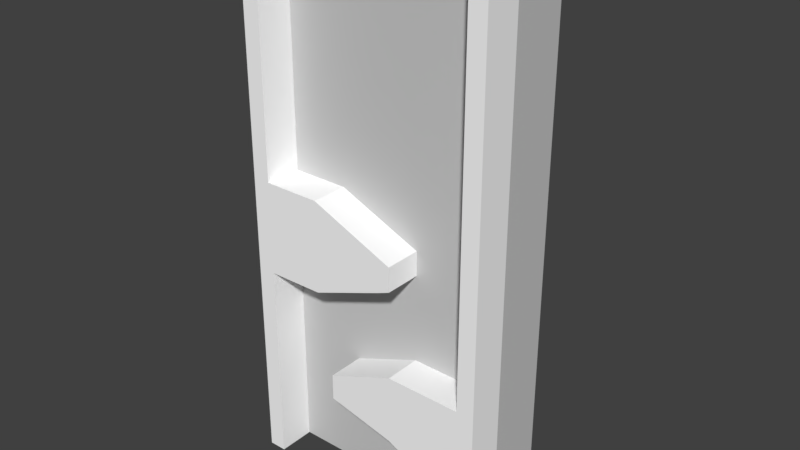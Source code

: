 # Source: VentilationDrafting_Middle_Module.blend  (saved by Blender 2.79.0; exported with 4.5.12 LTS)
import bpy
from mathutils import Matrix  # noqa: F401  (used for matrix-valued properties, if any)

bpy.ops.wm.read_factory_settings(use_empty=True)
scene = bpy.context.scene
scene.name = 'Scene'

# ---- collections
col_collection_1 = bpy.data.collections.new('Collection 1'); scene.collection.children.link(col_collection_1)

# ---- materials (node trees are filled in below, after node groups)
mat_material_001 = bpy.data.materials.new('Material.001')
mat_material_001.alpha_threshold = 0.0
mat_material_001.use_transparent_shadow = False
mat_material_001.diffuse_color = (0.5926, 0.5926, 0.5926, 1.0)
mat_material_001.roughness = 0.5
mat_material_000 = bpy.data.materials.new('Material.000')
mat_material_000.alpha_threshold = 0.0
mat_material_000.use_transparent_shadow = False
mat_material_000.diffuse_color = (1.0, 1.0, 1.0, 1.0)
mat_material_000.roughness = 0.5

# ---- material node trees

# ---- world
world_world = bpy.data.worlds.new('World'); scene.world = world_world
world_world.color = (0.05088, 0.05088, 0.05088)
world_world.use_sun_shadow = False
world_world.sun_shadow_jitter_overblur = 0.0
world_world.cycles.sampling_method = 'MANUAL'

# ---- meshes
me_plane = bpy.data.meshes.new('Plane')
me_plane.from_pydata([(0.8891, -0.4292, 0.5794), (-0.9708, -0.4292, 0.5794), (0.8891, -0.4292, -3.178e-07), (-0.9708, -0.4292, -3.178e-07), (0.8891, 0.156, -4.647e-07), (-0.9708, 0.156, -4.647e-07), (0.8891, 0.156, 0.5794), (-0.9708, 0.156, 0.5794)], [], [(5, 7, 6, 4), (3, 5, 4, 2), (0, 6, 7, 1), (1, 7, 5, 3), (1, 3, 2, 0), (2, 4, 6, 0)])
_uv = me_plane.uv_layers.new(name='UVMap')
_uv.uv.foreach_set('vector', [0.7513, 0.0, 1.0, 2.438e-08, 1.0, 0.7607, 0.7513, 0.7607, 0.2513, 0.7607, 1.407e-07, 0.7607, 0.0, 2.438e-08, 0.2513, 0.0, 0.5025, 0.7607, 0.2513, 0.7607, 0.2513, 0.0, 0.5025, 2.438e-08, 0.2487, 1.0, 0.2487, 0.7607, 0.4975, 0.7607, 0.4975, 1.0, 0.7513, 0.7607, 0.5025, 0.7607, 0.5025, 4.875e-08, 0.7513, 0.0, 1.138e-08, 1.0, 0.0, 0.7607, 0.2487, 0.7607, 0.2487, 1.0])
me_plane.materials.append(mat_material_001)
me_plane.use_remesh_preserve_volume = False
me_plane.use_remesh_preserve_attributes = False
me_plane.use_mirror_vertex_groups = False
me_plane.update()
me_cube_001 = bpy.data.meshes.new('Cube.001')
me_cube_001.from_pydata([(0.862, -3.0, 4.479), (0.862, -3.0, 7.338), (0.862, -0.9995, 4.479), (0.862, -0.9995, 7.338), (1.002, -3.0, 4.479), (1.002, -3.0, 7.338), (1.002, -0.9995, 4.479), (1.002, -0.9995, 7.338), (-0.9995, -3.0, 4.479), (-0.9995, -0.9995, 4.479), (-0.8595, -3.0, 4.479), (-0.8595, -0.9995, 4.479), (0.862, -3.0, 8.064), (0.862, -0.9995, 8.064), (1.002, -0.9995, 8.064), (1.002, -3.0, 8.064), (0.862, -3.0, 8.794), (0.862, -0.9995, 8.794), (1.002, -0.9995, 8.794), (1.002, -3.0, 8.794), (-0.9995, -3.0, 8.794), (-0.9995, -0.9995, 8.794), (-0.8595, -0.9995, 8.794), (-0.8595, -3.0, 8.794), (-0.8595, -3.0, 6.125), (-0.8595, -3.0, 6.865), (-0.8595, -3.0, 7.598), (-0.8595, -3.0, 8.41), (-0.9995, -3.0, 8.41), (-0.9995, -3.0, 7.598), (-0.9995, -3.0, 6.865), (-0.9995, -3.0, 6.125), (-0.9995, -0.9995, 6.125), (-0.9995, -0.9995, 6.865), (-0.9995, -0.9995, 7.598), (-0.9995, -0.9995, 8.41), (-0.8595, -0.9995, 8.41), (-0.8595, -0.9995, 7.598), (-0.8595, -0.9995, 6.865), (-0.8595, -0.9995, 6.125), (0.862, -3.0, 4.829), (0.862, -3.0, 5.672), (0.862, -0.9995, 5.672), (0.862, -0.9995, 4.829), (1.002, -0.9995, 5.672), (1.002, -0.9995, 4.829), (1.002, -3.0, 5.672), (1.002, -3.0, 4.829), (0.268, -3.0, 6.381), (0.268, -3.0, 6.576), (0.268, -0.9995, 6.576), (0.268, -0.9995, 6.381), (0.2648, -3.0, 5.126), (0.2648, -3.0, 5.679), (0.2648, -0.9995, 5.679), (0.2648, -0.9995, 5.126), (-0.2859, -3.0, 5.251), (-0.2859, -3.0, 5.459), (-0.2859, -0.9995, 5.459), (-0.2859, -0.9995, 5.251), (-0.4031, -3.0, 6.128), (-0.4031, -3.0, 6.863), (-0.4031, -0.9995, 6.863), (-0.4031, -0.9995, 6.128), (-0.8595, -3.0, 6.235), (-0.8595, -3.0, 6.746), (-0.9995, -3.0, 6.746), (-0.9995, -3.0, 6.235), (-0.9995, -0.9995, 6.235), (-0.9995, -0.9995, 6.746), (-0.8595, -0.9995, 6.746), (-0.8595, -0.9995, 6.235), (0.268, -3.0, 6.449), (0.268, -3.0, 6.506), (0.268, -0.9995, 6.506), (0.268, -0.9995, 6.449), (-0.4031, -0.9995, 6.746), (-0.4031, -0.9995, 6.236), (-0.4031, -3.0, 6.236), (-0.4031, -3.0, 6.746), (0.1693, -3.0, 6.341), (0.1693, -3.0, 6.618), (0.1693, -0.9995, 6.618), (0.1693, -0.9995, 6.341), (0.1693, -0.9995, 6.437), (0.1693, -0.9995, 6.538), (0.1693, -3.0, 6.538), (0.1693, -3.0, 6.437), (0.862, -3.0, 7.45), (0.862, -3.0, 7.954), (0.862, -0.9995, 7.954), (0.862, -0.9995, 7.45), (1.002, -3.0, 7.45), (1.002, -3.0, 7.946), (1.002, -0.9995, 7.946), (1.002, -0.9995, 7.45), (-0.1926, -3.0, 5.23), (-0.1926, -0.9995, 5.23), (-0.1926, -3.0, 5.496), (-0.1926, -0.9995, 5.496), (0.862, -3.0, 4.945), (0.862, -3.0, 5.565), (0.862, -0.9995, 5.565), (0.862, -0.9995, 4.945), (1.002, -0.9995, 5.565), (1.002, -0.9995, 4.9), (1.002, -3.0, 5.565), (1.002, -3.0, 4.9), (0.2648, -3.0, 5.215), (0.2648, -3.0, 5.568), (0.2648, -0.9995, 5.568), (0.2648, -0.9995, 5.215), (-0.2859, -3.0, 5.329), (-0.2859, -3.0, 5.373), (-0.2859, -0.9995, 5.373), (-0.2859, -0.9995, 5.329), (-0.1926, -0.9995, 5.315), (-0.1926, -0.9995, 5.416), (-0.1926, -3.0, 5.416), (-0.1926, -3.0, 5.315)], [(84, 87), (77, 78), (64, 71), (65, 70), (76, 79), (89, 90), (109, 110), (108, 111), (101, 102), (100, 103), (117, 118), (116, 119), (91, 88)], [(41, 1, 3, 42), (42, 3, 7, 44), (44, 7, 5, 46), (46, 5, 1, 41), (2, 6, 4, 0), (28, 20, 21, 35), (9, 11, 10, 8), (89, 93, 15, 12), (13, 17, 18, 14), (94, 90, 13, 14), (93, 94, 14, 15), (27, 23, 20, 28), (35, 21, 22, 36), (14, 18, 19, 15), (15, 19, 16, 12), (36, 22, 23, 27), (20, 23, 22, 21), (16, 19, 18, 17), (12, 16, 17, 13), (11, 39, 24, 10), (87, 80, 48, 72), (38, 37, 26, 25), (9, 32, 39, 11), (69, 33, 38, 70), (33, 34, 37, 38), (34, 35, 36, 37), (10, 24, 31, 8), (65, 25, 30, 66), (25, 26, 29, 30), (26, 27, 28, 29), (8, 31, 32, 9), (66, 30, 33, 69), (30, 29, 34, 33), (29, 28, 35, 34), (4, 47, 40, 0), (106, 46, 41, 101), (6, 45, 47, 4), (104, 44, 46, 106), (2, 43, 45, 6), (102, 42, 44, 104), (0, 40, 43, 2), (103, 43, 55, 111), (74, 50, 49, 73), (82, 81, 49, 50), (85, 82, 50, 74), (80, 83, 51, 48), (97, 96, 56, 59), (43, 40, 52, 55), (101, 41, 53, 109), (41, 42, 54, 53), (27, 26, 37, 36), (113, 57, 58, 114), (118, 98, 57, 113), (98, 99, 58, 57), (116, 97, 59, 115), (24, 39, 63, 60), (70, 38, 62, 76), (38, 25, 61, 62), (64, 24, 60, 78), (25, 65, 79, 61), (65, 64, 78, 79), (39, 71, 77, 63), (71, 70, 76, 77), (83, 84, 75, 51), (84, 85, 74, 75), (51, 75, 72, 48), (75, 74, 73, 72), (31, 67, 68, 32), (67, 66, 69, 68), (24, 64, 67, 31), (64, 65, 66, 67), (32, 68, 71, 39), (68, 69, 70, 71), (81, 86, 73, 49), (86, 87, 72, 73), (79, 78, 87, 86), (61, 79, 86, 81), (77, 76, 85, 84), (63, 77, 84, 83), (60, 63, 83, 80), (76, 62, 82, 85), (62, 61, 81, 82), (78, 60, 80, 87), (88, 89, 12, 13, 90, 91, 3, 1), (5, 7, 95, 92), (92, 95, 94, 93), (7, 3, 91, 95), (95, 91, 90, 94), (1, 5, 92, 88), (88, 92, 93, 89), (111, 55, 97, 116), (53, 54, 99, 98), (109, 53, 98, 118), (55, 52, 96, 97), (52, 108, 119, 96), (108, 109, 118, 119), (54, 110, 117, 99), (110, 111, 116, 117), (99, 117, 114, 58), (117, 116, 115, 114), (96, 119, 112, 56), (119, 118, 113, 112), (56, 112, 115, 59), (112, 113, 114, 115), (40, 100, 108, 52), (100, 101, 109, 108), (42, 102, 110, 54), (102, 103, 111, 110), (43, 103, 105, 45), (103, 102, 104, 105), (45, 105, 107, 47), (105, 104, 106, 107), (47, 107, 100, 40), (107, 106, 101, 100)])
_uv = me_cube_001.uv_layers.new(name='UVMap')
_uv.uv.foreach_set('vector', [0.7493, 0.7318, 0.5722, 0.7318, 0.5722, 0.5, 0.7493, 0.5, 0.7848, 0.3617, 0.7848, 0.1917, 0.8017, 0.1917, 0.8017, 0.3617, 0.4825, 0.1383, 0.4825, 0.3083, 0.2413, 0.3083, 0.2413, 0.1383, 0.4825, 0.3617, 0.4825, 0.1917, 0.4994, 0.1917, 0.4994, 0.3617, 0.9373, 0.9635, 0.9205, 0.9635, 0.9205, 0.7318, 0.9373, 0.7318, 0.0, 0.04442, 0.0, 0.0, 0.2413, 0.0, 0.2413, 0.04442, 0.9373, 0.7318, 0.9542, 0.7318, 0.9542, 0.9635, 0.9373, 0.9635, 0.4994, 0.09733, 0.4825, 0.09821, 0.4825, 0.08454, 0.4994, 0.08454, 0.7848, 0.08454, 0.7848, 0.0, 0.8017, 0.0, 0.8017, 0.08454, 0.8017, 0.09821, 0.7848, 0.09733, 0.7848, 0.08454, 0.8017, 0.08454, 0.2413, 0.4018, 0.4825, 0.4018, 0.4825, 0.4155, 0.2413, 0.4155, 0.136, 0.5444, 0.136, 0.5, 0.1529, 0.5, 0.1529, 0.5444, 0.9546, 0.4556, 0.9546, 0.5, 0.9377, 0.5, 0.9377, 0.4556, 0.4825, 0.4155, 0.4825, 0.5, 0.2413, 0.5, 0.2413, 0.4155, 0.4825, 0.08454, 0.4825, 0.0, 0.4994, 0.0, 0.4994, 0.08454, 0.3393, 0.5, 0.3855, 0.5, 0.3855, 0.7318, 0.3393, 0.7318, 0.9036, 0.7318, 0.9205, 0.7318, 0.9205, 0.9635, 0.9036, 0.9635, 0.9831, 0.5, 1.0, 0.5, 1.0, 0.7318, 0.9831, 0.7318, 0.9831, 0.7318, 0.8951, 0.7318, 0.8951, 0.5, 0.9831, 0.5, 0.3855, 0.5, 0.5722, 0.5, 0.5722, 0.7318, 0.3855, 0.7318, 0.01191, 0.7826, 0.01191, 0.7937, 3.595e-09, 0.7891, 0.0, 0.7812, 0.1529, 0.5, 0.2413, 0.5, 0.2413, 0.7318, 0.1529, 0.7318, 0.9546, 0.0, 0.9546, 0.1794, 0.9377, 0.1794, 0.9377, 0.0, 0.9546, 0.2627, 0.9546, 0.2766, 0.9377, 0.2766, 0.9377, 0.2627, 0.9546, 0.2766, 0.9546, 0.3615, 0.9377, 0.3615, 0.9377, 0.2766, 0.9546, 0.3615, 0.9546, 0.4556, 0.9377, 0.4556, 0.9377, 0.3615, 0.136, 1.0, 0.136, 0.8206, 0.1529, 0.8206, 0.1529, 1.0, 0.136, 0.7373, 0.136, 0.7234, 0.1529, 0.7234, 0.1529, 0.7373, 0.136, 0.7234, 0.136, 0.6385, 0.1529, 0.6385, 0.1529, 0.7234, 0.136, 0.6385, 0.136, 0.5444, 0.1529, 0.5444, 0.1529, 0.6385, 8.628e-08, 0.5, 5.752e-08, 0.3206, 0.2413, 0.3206, 0.2413, 0.5, 5.752e-08, 0.2373, 2.876e-08, 0.2234, 0.2413, 0.2234, 0.2413, 0.2373, 2.876e-08, 0.2234, 2.876e-08, 0.1385, 0.2413, 0.1385, 0.2413, 0.2234, 2.876e-08, 0.1385, 0.0, 0.04442, 0.2413, 0.04442, 0.2413, 0.1385, 0.4825, 0.5, 0.4825, 0.4594, 0.4994, 0.4594, 0.4994, 0.5, 0.4825, 0.3741, 0.4825, 0.3617, 0.4994, 0.3617, 0.4994, 0.3741, 0.4825, 5.526e-08, 0.4825, 0.04056, 0.2413, 0.04056, 0.2413, 0.0, 0.4825, 0.1259, 0.4825, 0.1383, 0.2413, 0.1383, 0.2413, 0.1259, 0.7848, 0.5, 0.7848, 0.4594, 0.8017, 0.4594, 0.8017, 0.5, 0.7848, 0.3741, 0.7848, 0.3617, 0.8017, 0.3617, 0.8017, 0.3741, 0.9968, 0.4635, 0.9546, 0.4635, 0.9546, 0.2318, 0.9968, 0.2318, 0.7848, 0.446, 0.7848, 0.4594, 0.7128, 0.4251, 0.7128, 0.4147, 0.8535, 0.9635, 0.8452, 0.9635, 0.8452, 0.7318, 0.8535, 0.7318, 0.5886, 0.7318, 0.5886, 0.9635, 0.5768, 0.9635, 0.5768, 0.7318, 0.8136, 0.2387, 0.8136, 0.2479, 0.8017, 0.243, 0.8017, 0.2349, 0.8336, 0.9635, 0.8336, 0.7318, 0.8452, 0.7318, 0.8452, 0.9635, 0.3074, 0.7318, 0.3074, 0.9635, 0.296, 0.9635, 0.296, 0.7318, 0.4376, 0.7318, 0.4376, 0.9635, 0.3633, 0.9635, 0.3633, 0.7318, 0.4994, 0.3741, 0.4994, 0.3617, 0.5715, 0.361, 0.5715, 0.3738, 0.4376, 0.9635, 0.4376, 0.7318, 0.5096, 0.7318, 0.5096, 0.9635, 0.3393, 0.7318, 0.2413, 0.7318, 0.2413, 0.5, 0.3393, 0.5, 0.8889, 0.9635, 0.8785, 0.9635, 0.8785, 0.7318, 0.8889, 0.7318, 0.6266, 0.3914, 0.6266, 0.3821, 0.6379, 0.3864, 0.6379, 0.3964, 0.5654, 0.9635, 0.5654, 0.7318, 0.5768, 0.7318, 0.5768, 0.9635, 0.6576, 0.4032, 0.6576, 0.413, 0.6464, 0.4105, 0.6464, 0.4015, 0.7117, 0.9635, 0.7117, 0.7318, 0.7666, 0.7318, 0.7666, 0.9635, 0.9377, 0.2627, 0.9377, 0.2766, 0.8827, 0.2763, 0.8827, 0.2627, 0.7117, 0.7318, 0.7117, 0.9635, 0.6566, 0.9635, 0.6566, 0.7318, 0.136, 0.8078, 0.136, 0.8206, 0.08096, 0.8203, 0.08096, 0.8077, 0.136, 0.7234, 0.136, 0.7373, 0.08096, 0.7373, 0.08096, 0.7237, 0.136, 0.7373, 0.136, 0.8078, 0.08096, 0.8077, 0.08096, 0.7373, 0.9377, 0.1794, 0.9377, 0.1922, 0.8827, 0.1923, 0.8827, 0.1797, 0.9377, 0.1922, 0.9377, 0.2627, 0.8827, 0.2627, 0.8827, 0.1923, 0.8136, 0.2063, 0.8136, 0.2174, 0.8017, 0.2188, 0.8017, 0.2109, 0.8136, 0.2174, 0.8136, 0.2387, 0.8017, 0.2349, 0.8017, 0.2188, 0.8785, 0.9635, 0.8703, 0.9635, 0.8703, 0.7318, 0.8785, 0.7318, 0.8703, 0.9635, 0.8535, 0.9635, 0.8535, 0.7318, 0.8703, 0.7318, 5.752e-08, 0.3206, 5.752e-08, 0.3078, 0.2413, 0.3078, 0.2413, 0.3206, 5.752e-08, 0.3078, 5.752e-08, 0.2373, 0.2413, 0.2373, 0.2413, 0.3078, 0.136, 0.8206, 0.136, 0.8078, 0.1529, 0.8078, 0.1529, 0.8206, 0.136, 0.8078, 0.136, 0.7373, 0.1529, 0.7373, 0.1529, 0.8078, 0.9546, 0.1794, 0.9546, 0.1922, 0.9377, 0.1922, 0.9377, 0.1794, 0.9546, 0.1922, 0.9546, 0.2627, 0.9377, 0.2627, 0.9377, 0.1922, 0.01191, 0.7521, 0.01191, 0.7613, 0.0, 0.7651, 0.0, 0.757, 0.01191, 0.7613, 0.01191, 0.7826, 0.0, 0.7812, 0.0, 0.7651, 0.08096, 0.7373, 0.08096, 0.8077, 0.01191, 0.7826, 0.01191, 0.7613, 0.08096, 0.7237, 0.08096, 0.7373, 0.01191, 0.7613, 0.01191, 0.7521, 0.8827, 0.1923, 0.8827, 0.2627, 0.8136, 0.2387, 0.8136, 0.2174, 0.8827, 0.1797, 0.8827, 0.1923, 0.8136, 0.2174, 0.8136, 0.2063, 0.7666, 0.9635, 0.7666, 0.7318, 0.8336, 0.7318, 0.8336, 0.9635, 0.8827, 0.2627, 0.8827, 0.2763, 0.8136, 0.2479, 0.8136, 0.2387, 0.6566, 0.7318, 0.6566, 0.9635, 0.5886, 0.9635, 0.5886, 0.7318, 0.08096, 0.8077, 0.08096, 0.8203, 0.01191, 0.7937, 0.01191, 0.7826, 0.4994, 0.1787, 0.4994, 0.09733, 0.1529, 0.9635, 0.7848, 0.08454, 0.7848, 0.09733, 0.7848, 0.1787, 0.7493, 0.7318, 0.4994, 0.1917, 0.2413, 0.3083, 0.4825, 0.3083, 0.4825, 0.3213, 0.2413, 0.3213, 0.2413, 0.3213, 0.4825, 0.3213, 0.4825, 0.4018, 0.2413, 0.4018, 0.8017, 0.1917, 0.7848, 0.1917, 0.7848, 0.1787, 0.8017, 0.1787, 0.8017, 0.1787, 0.7848, 0.1787, 0.7848, 0.09733, 0.8017, 0.09821, 0.4994, 0.1917, 0.4825, 0.1917, 0.4825, 0.1787, 0.4994, 0.1787, 0.4994, 0.1787, 0.4825, 0.1787, 0.4825, 0.09821, 0.4994, 0.09733, 0.7128, 0.4147, 0.7128, 0.4251, 0.6576, 0.413, 0.6576, 0.4032, 0.5096, 0.9635, 0.5096, 0.7318, 0.5654, 0.7318, 0.5654, 0.9635, 0.5715, 0.3738, 0.5715, 0.361, 0.6266, 0.3821, 0.6266, 0.3914, 0.3633, 0.7318, 0.3633, 0.9635, 0.3074, 0.9635, 0.3074, 0.7318, 0.5715, 0.4251, 0.5715, 0.4147, 0.6266, 0.4032, 0.6266, 0.413, 0.5715, 0.4147, 0.5715, 0.3738, 0.6266, 0.3914, 0.6266, 0.4032, 0.7128, 0.361, 0.7128, 0.3738, 0.6576, 0.3914, 0.6576, 0.3821, 0.7128, 0.3738, 0.7128, 0.4147, 0.6576, 0.4032, 0.6576, 0.3914, 0.6576, 0.3821, 0.6576, 0.3914, 0.6464, 0.3964, 0.6464, 0.3864, 0.6576, 0.3914, 0.6576, 0.4032, 0.6464, 0.4015, 0.6464, 0.3964, 0.6266, 0.413, 0.6266, 0.4032, 0.6379, 0.4015, 0.6379, 0.4105, 0.6266, 0.4032, 0.6266, 0.3914, 0.6379, 0.3964, 0.6379, 0.4015, 0.9036, 0.9635, 0.8942, 0.9635, 0.8942, 0.7318, 0.9036, 0.7318, 0.8942, 0.9635, 0.8889, 0.9635, 0.8889, 0.7318, 0.8942, 0.7318, 0.4994, 0.4594, 0.4994, 0.446, 0.5715, 0.4147, 0.5715, 0.4251, 0.4994, 0.446, 0.4994, 0.3741, 0.5715, 0.3738, 0.5715, 0.4147, 0.7848, 0.3617, 0.7848, 0.3741, 0.7128, 0.3738, 0.7128, 0.361, 0.7848, 0.3741, 0.7848, 0.446, 0.7128, 0.4147, 0.7128, 0.3738, 0.7848, 0.4594, 0.7848, 0.446, 0.8017, 0.4512, 0.8017, 0.4594, 0.7848, 0.446, 0.7848, 0.3741, 0.8017, 0.3741, 0.8017, 0.4512, 0.4825, 0.04056, 0.4825, 0.04876, 0.2413, 0.04876, 0.2413, 0.04056, 0.4825, 0.04876, 0.4825, 0.1259, 0.2413, 0.1259, 0.2413, 0.04876, 0.4825, 0.4594, 0.4825, 0.4512, 0.4994, 0.446, 0.4994, 0.4594, 0.4825, 0.4512, 0.4825, 0.3741, 0.4994, 0.3741, 0.4994, 0.446])
me_cube_001.materials.append(mat_material_000)
me_cube_001.use_remesh_preserve_volume = False
me_cube_001.use_remesh_preserve_attributes = False
me_cube_001.use_mirror_vertex_groups = False
me_cube_001.update()

# ---- objects
ob_climbwall = bpy.data.objects.new('ClimbWall', me_plane)
ob_wall = bpy.data.objects.new('wall', me_cube_001)

# ---- transforms, parenting, visibility, modifiers, constraints
ob_climbwall.location = (0.0429, -0.1536, 6.63)
ob_climbwall.rotation_euler = (-1.571, -0.0, 0.0)
ob_climbwall.scale = (1.0, 7.373, 1.0)
ob_climbwall.lineart.crease_threshold = 0.0
ob_wall.location = (0.0, 0.0, 1.0)
ob_wall.scale = (1.0, 0.15, 1.0)
ob_wall.lineart.crease_threshold = 0.0

# ---- collection membership
col_collection_1.objects.link(ob_climbwall)
col_collection_1.objects.link(ob_wall)

# ---- scene / render settings (as saved in the file)
scene.frame_start = 1; scene.frame_end = 250; scene.frame_set(0)
scene.render.engine = 'BLENDER_EEVEE_NEXT'
scene.render.resolution_percentage = 50
scene.render.dither_intensity = 0.0
scene.cycles.use_denoising = False
scene.cycles.samples = 128
scene.cycles.sampling_pattern = 'TABULATED_SOBOL'
scene.cycles.use_adaptive_sampling = False
scene.cycles.use_light_tree = False
scene.cycles.blur_glossy = 0.0
scene.cycles.sample_clamp_indirect = 0.0
scene.view_settings.view_transform = 'Standard'
bpy.context.view_layer.update()

# ---- added for rendering (the .blend has no active camera and no usable light): camera, sun
cam_auto = bpy.data.cameras.new('AutoCamera')
cam_auto.lens = 50.0
cam_auto.sensor_width = 36.0
cam_auto.clip_end = 1000.0
ob_auto_camera = bpy.data.objects.new('AutoCamera', cam_auto)
scene.collection.objects.link(ob_auto_camera)
ob_auto_camera.location = (4.4761, -5.38188, 11.2164)
ob_auto_camera.rotation_euler = (1.09748, -7.21219e-08, 0.694738)
scene.camera = ob_auto_camera
light_auto_sun = bpy.data.lights.new('AutoSun', 'SUN')
light_auto_sun.energy = 3.0
light_auto_sun.angle = 0.0523599
ob_auto_sun = bpy.data.objects.new('AutoSun', light_auto_sun)
scene.collection.objects.link(ob_auto_sun)
ob_auto_sun.rotation_euler = (0.872665, 0.174533, 0.523599)
bpy.context.view_layer.update()
